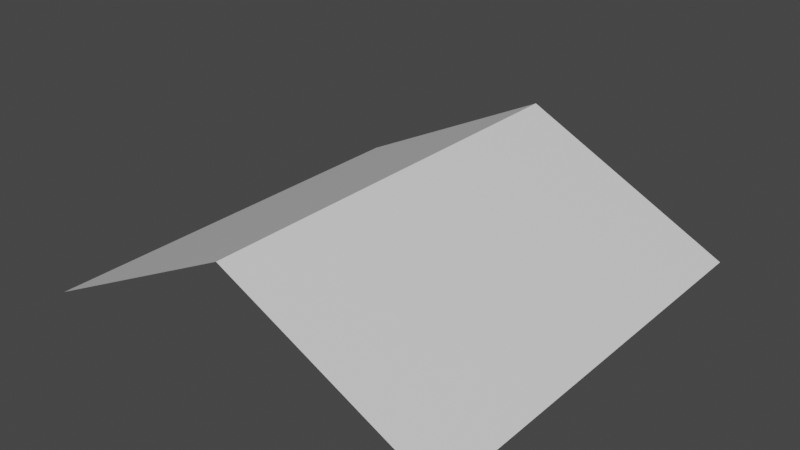 # Source: Mod_House_Roof_Middle.blend  (saved by Blender 2.80.75; exported with 4.5.12 LTS)
import bpy
from mathutils import Matrix  # noqa: F401  (used for matrix-valued properties, if any)

bpy.ops.wm.read_factory_settings(use_empty=True)
scene = bpy.context.scene
scene.name = 'Scene'

# ---- collections
col_collection = bpy.data.collections.new('Collection'); scene.collection.children.link(col_collection)

# ---- materials (node trees are filled in below, after node groups)
mat_material = bpy.data.materials.new('Material')
mat_material.alpha_threshold = 0.0
mat_material.use_transparent_shadow = False
mat_material.line_color = (0.0, 0.0, 0.0, 1.0)

# ---- material node trees
mat_material.use_nodes = True; mat_material.node_tree.nodes.clear()
_N = mat_material.node_tree.nodes; _L = mat_material.node_tree.links
n0 = _N.new('ShaderNodeOutputMaterial'); n0.name = 'Material Output'; n0.location = (300, 300)
n1 = _N.new('ShaderNodeBsdfPrincipled'); n1.name = 'Principled BSDF'; n1.location = (10, 300)
n1.distribution = 'GGX'
n1.subsurface_method = 'BURLEY'
n1.inputs[2].default_value = 0.4
n1.inputs[3].default_value = 1.45
n1.inputs[27].default_value = (0.0, 0.0, 0.0, 1.0)
n1.inputs[28].default_value = 1.0
_L.new(n1.outputs[0], n0.inputs[0])
n0.is_active_output = True

# ---- world
world_world = bpy.data.worlds.new('World'); scene.world = world_world
world_world.use_nodes = True; world_world.node_tree.nodes.clear()
_N = world_world.node_tree.nodes; _L = world_world.node_tree.links
n0 = _N.new('ShaderNodeOutputWorld'); n0.name = 'World Output'; n0.location = (300, 300)
n1 = _N.new('ShaderNodeBackground'); n1.name = 'Background'; n1.location = (10, 300)
n1.inputs[0].default_value = (0.05088, 0.05088, 0.05088, 1.0)
_L.new(n1.outputs[0], n0.inputs[0])
n0.is_active_output = True
world_world.color = (0.05088, 0.05088, 0.05088)
world_world.use_sun_shadow = False
world_world.sun_shadow_jitter_overblur = 0.0

# ---- meshes
me_cube = bpy.data.meshes.new('Cube')
me_cube.from_pydata([(-0.5, 0.5, 1.0), (-0.5, -0.5, 1.0), (-0.5, -0.5, 1.0), (0.5, 0.5, 1.0), (0.5, -0.5, 1.0), (-0.5, 0.5, 1.0), (0.0, 0.5, 1.25), (0.0, -0.5, 1.25), (0.0, 0.5, 1.25), (0.0, -0.5, 1.25)], [(1, 5), (6, 0), (1, 2), (0, 5), (2, 7), (6, 8), (7, 9)], [(4, 3, 8, 9), (5, 2, 9, 8)])
_uv = me_cube.uv_layers.new(name='UVMap')
_uv.uv.foreach_set('vector', [0.03125, 0.8281, 0.2188, 0.8281, 0.2188, 0.9219, 0.03125, 0.9219, 0.03125, 0.8281, 0.2188, 0.8281, 0.2188, 0.9219, 0.03125, 0.9219])
me_cube.materials.append(mat_material)
me_cube.use_remesh_preserve_volume = False
me_cube.use_remesh_preserve_attributes = False
me_cube.use_mirror_vertex_groups = False
me_cube.update()

# ---- objects
ob_model = bpy.data.objects.new('Model', me_cube)

# ---- transforms, parenting, visibility, modifiers, constraints
ob_model.location = (0.0, 0.0, 0.0)
ob_model.lock_rotations_4d = False
ob_model.empty_display_type = 'ARROWS'
ob_model.lineart.crease_threshold = 0.0

# ---- collection membership
col_collection.objects.link(ob_model)

# ---- scene / render settings (as saved in the file)
scene.frame_start = 1; scene.frame_end = 250; scene.frame_set(1)
scene.render.engine = 'BLENDER_EEVEE_NEXT'
scene.cycles.use_denoising = False
scene.cycles.samples = 128
scene.cycles.sampling_pattern = 'TABULATED_SOBOL'
scene.cycles.use_adaptive_sampling = False
scene.cycles.use_light_tree = False
scene.view_settings.view_transform = 'Filmic'
bpy.context.view_layer.update()

# ---- added for rendering (the .blend has no active camera and no usable light): camera, sun
cam_auto = bpy.data.cameras.new('AutoCamera')
cam_auto.lens = 50.0
cam_auto.sensor_width = 36.0
cam_auto.clip_end = 1000.0
ob_auto_camera = bpy.data.objects.new('AutoCamera', cam_auto)
scene.collection.objects.link(ob_auto_camera)
ob_auto_camera.location = (1.32875, -1.5945, 2.188)
ob_auto_camera.rotation_euler = (1.09748, -7.21219e-08, 0.694738)
scene.camera = ob_auto_camera
light_auto_sun = bpy.data.lights.new('AutoSun', 'SUN')
light_auto_sun.energy = 3.0
light_auto_sun.angle = 0.0523599
ob_auto_sun = bpy.data.objects.new('AutoSun', light_auto_sun)
scene.collection.objects.link(ob_auto_sun)
ob_auto_sun.rotation_euler = (0.872665, 0.174533, 0.523599)
bpy.context.view_layer.update()
